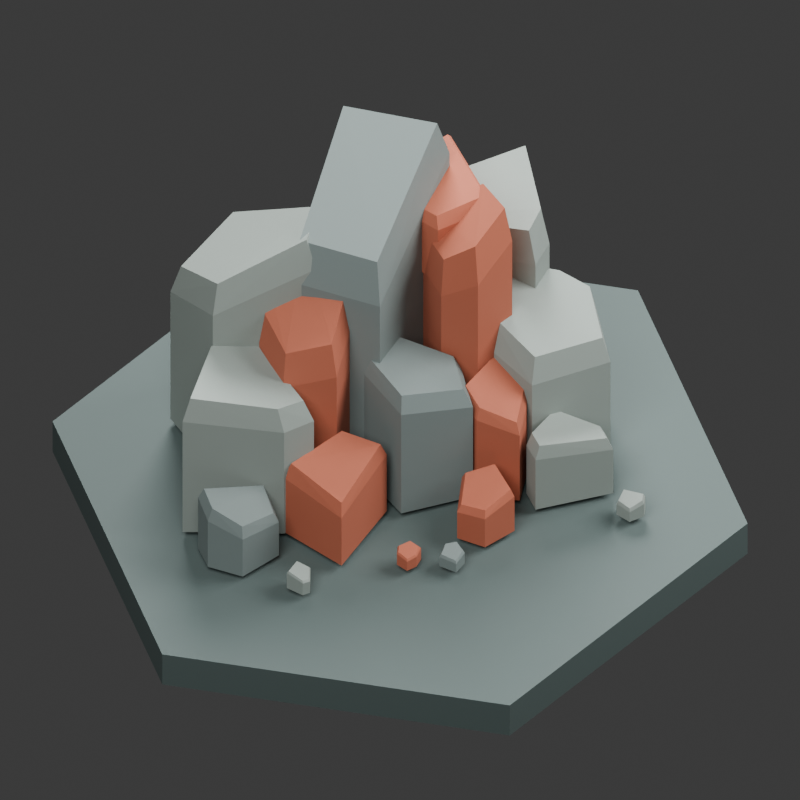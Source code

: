 # Source: iron_deposit.blend  (saved by Blender 5.0.119; exported with 4.5.12 LTS)
import bpy
from mathutils import Matrix  # noqa: F401  (used for matrix-valued properties, if any)

bpy.ops.wm.read_factory_settings(use_empty=True)
scene = bpy.context.scene
scene.name = 'Scene'

# ---- collections
col_collection = bpy.data.collections.new('Collection'); scene.collection.children.link(col_collection)

# ---- materials (node trees are filled in below, after node groups)
mat_weathered_stone = bpy.data.materials.new('Weathered stone')
mat_weathered_stone.diffuse_color = (0.1673, 0.2083, 0.2015, 1.0)
mat_stone = bpy.data.materials.new('Stone')
mat_stone.diffuse_color = (0.2502, 0.2918, 0.2664, 1.0)
mat_iron_ore = bpy.data.materials.new('Iron ore')
mat_iron_ore.diffuse_color = (0.425, 0.1114, 0.05883, 1.0)
mat_preview_ground = bpy.data.materials.new('Preview ground')
mat_preview_ground.diffuse_color = (0.075, 0.105, 0.1, 1.0)

# ---- material node trees
mat_weathered_stone.use_nodes = True; mat_weathered_stone.node_tree.nodes.clear()
_N = mat_weathered_stone.node_tree.nodes; _L = mat_weathered_stone.node_tree.links
n0 = _N.new('ShaderNodeBsdfPrincipled'); n0.name = 'Principled BSDF'; n0.location = (-200, 100)
n0.inputs[0].default_value = (0.1673, 0.2083, 0.2015, 1.0)
n0.inputs[2].default_value = 0.78
n1 = _N.new('ShaderNodeOutputMaterial'); n1.name = 'Material Output'; n1.location = (200, 100)
_L.new(n0.outputs[0], n1.inputs[0])
n1.is_active_output = True
mat_stone.use_nodes = True; mat_stone.node_tree.nodes.clear()
_N = mat_stone.node_tree.nodes; _L = mat_stone.node_tree.links
n0 = _N.new('ShaderNodeBsdfPrincipled'); n0.name = 'Principled BSDF'; n0.location = (-200, 100)
n0.inputs[0].default_value = (0.2502, 0.2918, 0.2664, 1.0)
n0.inputs[2].default_value = 0.78
n1 = _N.new('ShaderNodeOutputMaterial'); n1.name = 'Material Output'; n1.location = (200, 100)
_L.new(n0.outputs[0], n1.inputs[0])
n1.is_active_output = True
mat_iron_ore.use_nodes = True; mat_iron_ore.node_tree.nodes.clear()
_N = mat_iron_ore.node_tree.nodes; _L = mat_iron_ore.node_tree.links
n0 = _N.new('ShaderNodeBsdfPrincipled'); n0.name = 'Principled BSDF'; n0.location = (-200, 100)
n0.inputs[0].default_value = (0.425, 0.1114, 0.05883, 1.0)
n0.inputs[2].default_value = 0.78
n1 = _N.new('ShaderNodeOutputMaterial'); n1.name = 'Material Output'; n1.location = (200, 100)
_L.new(n0.outputs[0], n1.inputs[0])
n1.is_active_output = True
mat_preview_ground.use_nodes = True; mat_preview_ground.node_tree.nodes.clear()
_N = mat_preview_ground.node_tree.nodes; _L = mat_preview_ground.node_tree.links
n0 = _N.new('ShaderNodeBsdfPrincipled'); n0.name = 'Principled BSDF'; n0.location = (-200, 100)
n0.inputs[0].default_value = (0.075, 0.105, 0.1, 1.0)
n0.inputs[2].default_value = 0.78
n1 = _N.new('ShaderNodeOutputMaterial'); n1.name = 'Material Output'; n1.location = (200, 100)
_L.new(n0.outputs[0], n1.inputs[0])
n1.is_active_output = True

# ---- world
world_world = bpy.data.worlds.new('World'); scene.world = world_world
world_world.use_nodes = True; world_world.node_tree.nodes.clear()
_N = world_world.node_tree.nodes; _L = world_world.node_tree.links
n0 = _N.new('ShaderNodeOutputWorld'); n0.name = 'World Output'; n0.location = (200, 100)
n1 = _N.new('ShaderNodeBackground'); n1.name = 'Background'; n1.location = (-200, 100)
n1.inputs[0].default_value = (0.05088, 0.05088, 0.05088, 1.0)
_L.new(n1.outputs[0], n0.inputs[0])
n0.is_active_output = True
world_world.color = (0.25, 0.25, 0.25)
world_world.sun_shadow_jitter_overblur = 0.0

# ---- cameras
cam_camera_001 = bpy.data.cameras.new('Camera.001')
cam_camera_001.type = 'ORTHO'
cam_camera_001.ortho_scale = 2.6

# ---- lights
light_area = bpy.data.lights.new('Area', 'AREA')
light_area.energy = 650.0
light_area.shape = 'DISK'
light_area.size = 5.0
light_area.size_y = 1.0
light_area_001 = bpy.data.lights.new('Area.001', 'AREA')
light_area_001.energy = 400.0
light_area_001.shape = 'DISK'
light_area_001.size = 4.0
light_area_001.size_y = 1.0
light_area_002 = bpy.data.lights.new('Area.002', 'AREA')
light_area_002.energy = 700.0
light_area_002.shape = 'DISK'
light_area_002.size = 3.0
light_area_002.size_y = 1.0

# ---- meshes
me_central_column_mesh = bpy.data.meshes.new('Central column mesh')
me_central_column_mesh.from_pydata([(0.3344, 0.09067, 0.0), (0.0227, 0.279, 0.0), (-0.282, -0.126, 0.0), (-0.03376, -0.3098, 0.0), (0.3344, 0.09067, 0.9917), (0.0227, 0.279, 0.9933), (-0.282, -0.126, 0.7913), (-0.03376, -0.3098, 0.7715), (0.2876, 0.07797, 1.15), (0.01953, 0.2399, 1.16), (-0.2425, -0.1084, 0.9485), (-0.02904, -0.2664, 0.9319), (-0.09897, -0.2002, 0.0), (-0.01824, -0.4863, 0.0), (0.2283, -0.482, 0.0), (0.2491, -0.2928, 0.0), (0.01405, -0.1286, 0.0), (-0.09897, -0.2002, 0.4576), (-0.01824, -0.4863, 0.4411), (0.2283, -0.482, 0.4001), (0.2491, -0.2928, 0.3999), (0.01405, -0.1286, 0.4404), (-0.07867, -0.2173, 0.5316), (-0.009242, -0.4633, 0.505), (0.2028, -0.4596, 0.4686), (0.2207, -0.2969, 0.4636), (0.01852, -0.1557, 0.5127), (-0.4572, -0.5515, 0.0), (-0.4579, -0.4269, 0.0), (-0.6972, -0.4394, 0.0), (-0.6937, -0.5314, 0.0), (-0.6005, -0.6107, 0.0), (-0.4572, -0.5515, 0.1481), (-0.4579, -0.4269, 0.1741), (-0.6972, -0.4394, 0.2284), (-0.6937, -0.5314, 0.2043), (-0.6005, -0.6107, 0.1655), (-0.4737, -0.5451, 0.1885), (-0.4743, -0.438, 0.2164), (-0.6801, -0.4488, 0.2712), (-0.6771, -0.5279, 0.2537), (-0.5969, -0.5961, 0.2105), (0.0229, -0.7608, 0.0), (0.06554, -0.806, 0.0), (0.1053, -0.7742, 0.0), (0.09378, -0.7298, 0.0), (0.05236, -0.7243, 0.0), (0.0229, -0.7608, 0.04149), (0.06554, -0.806, 0.03757), (0.1053, -0.7742, 0.0478), (0.09378, -0.7298, 0.05463), (0.05236, -0.7243, 0.05262), (0.02935, -0.7605, 0.05216), (0.06603, -0.7994, 0.04719), (0.1003, -0.772, 0.05709), (0.09031, -0.7339, 0.06575), (0.05469, -0.7292, 0.06279)], [], [(11, 8, 9, 10), (8, 7, 4), (6, 5, 1, 2), (1, 0, 3, 2), (11, 10, 6, 7), (6, 9, 5), (6, 10, 9), (11, 7, 8), (5, 4, 0, 1), (9, 8, 4, 5), (0, 4, 7, 3), (3, 7, 6, 2), (15, 14, 13, 12, 16), (15, 16, 21, 20), (24, 23, 18, 19), (18, 13, 14, 19), (12, 13, 18, 17), (23, 22, 18), (22, 17, 18), (16, 12, 17, 21), (22, 21, 17), (20, 24, 19), (24, 22, 23), (26, 21, 22), (24, 26, 22), (26, 20, 21), (26, 25, 20), (25, 24, 20), (25, 26, 24), (19, 14, 15, 20), (33, 38, 32), (38, 37, 32), (37, 41, 32), (41, 36, 32), (28, 27, 31, 30, 29), (35, 34, 29, 30), (27, 32, 36, 31), (34, 39, 33), (39, 38, 33), (39, 40, 38), (40, 37, 38), (40, 41, 37), (40, 36, 41), (40, 35, 36), (34, 33, 28, 29), (35, 40, 34), (40, 39, 34), (33, 32, 27, 28), (31, 36, 35, 30), (56, 55, 51), (55, 50, 51), (45, 50, 49, 44), (53, 55, 56, 52), (47, 56, 51), (47, 52, 56), (53, 54, 55), (54, 49, 55), (49, 50, 55), (47, 51, 46, 42), (46, 51, 50, 45), (42, 46, 45, 44, 43), (48, 52, 47), (48, 53, 52), (48, 54, 53), (48, 49, 54), (48, 47, 42, 43), (44, 49, 48, 43)])
me_central_column_mesh.materials.append(mat_weathered_stone)
me_central_column_mesh.update()
me_left_column_mesh = bpy.data.meshes.new('Left column mesh')
me_left_column_mesh.from_pydata([(-0.2258, 0.1018, 0.0), (-0.168, -0.1675, 0.0), (0.1655, -0.2274, 0.0), (0.2691, -0.06816, 0.0), (0.03548, 0.2682, 0.0), (-0.2258, 0.1018, 0.5689), (-0.168, -0.1675, 0.687), (0.1655, -0.2274, 0.8527), (0.2691, -0.06816, 0.8347), (0.03548, 0.2682, 0.6271), (-0.1942, 0.08752, 0.6867), (-0.1445, -0.1441, 0.8031), (0.1424, -0.1956, 0.963), (0.2315, -0.05862, 0.9628), (0.03052, 0.2306, 0.7347), (0.9124, -0.2355, 0.0), (0.9854, -0.1573, 0.0), (1.031, 0.1753, 0.0), (0.6376, 0.1972, 0.0), (0.564, 0.03741, 0.0), (0.9124, -0.2355, 0.6602), (0.9854, -0.1573, 0.6644), (1.031, 0.1753, 0.6803), (0.6376, 0.1972, 0.6089), (0.564, 0.03741, 0.5949), (0.9006, -0.2026, 0.7879), (0.9634, -0.1353, 0.8079), (1.003, 0.1508, 0.8197), (0.6642, 0.1696, 0.7397), (0.6009, 0.03217, 0.7282), (0.07126, -0.4947, 0.0), (-0.0003377, -0.1458, 0.0), (-0.1783, -0.1377, 0.0), (-0.3533, -0.419, 0.0), (-0.04164, -0.5283, 0.0), (0.07126, -0.4947, 0.4414), (-0.0003377, -0.1458, 0.4444), (-0.1783, -0.1377, 0.4713), (-0.3533, -0.419, 0.4934), (-0.04164, -0.5283, 0.4514), (0.04197, -0.4738, 0.5228), (-0.01961, -0.1737, 0.5303), (-0.1727, -0.1667, 0.5534), (-0.3231, -0.4086, 0.5805), (-0.05513, -0.5026, 0.5389), (0.8735, -0.09939, 0.0), (0.695, -0.3136, 0.0), (0.809, -0.5176, 0.0), (1.096, -0.4583, 0.0), (1.119, -0.2301, 0.0), (1.026, -0.148, 0.0), (0.8735, -0.09939, 0.4702), (0.695, -0.3136, 0.4576), (0.809, -0.5176, 0.4044), (1.096, -0.4583, 0.3721), (1.119, -0.2301, 0.4123), (1.026, -0.148, 0.4395), (0.8832, -0.1306, 0.5839), (0.7297, -0.3147, 0.5718), (0.8278, -0.4902, 0.5019), (1.075, -0.4392, 0.4704), (1.095, -0.2429, 0.5166), (1.015, -0.1724, 0.5486), (0.8987, -0.4611, 0.0), (0.7656, -0.5909, 0.0), (0.7703, -0.6732, 0.0), (1.035, -0.6765, 0.0), (1.036, -0.5965, 0.0), (0.8987, -0.4611, 0.1904), (0.7656, -0.5909, 0.2166), (0.7703, -0.6732, 0.222), (1.035, -0.6765, 0.1944), (1.036, -0.5965, 0.187), (0.8984, -0.4802, 0.237), (0.784, -0.5919, 0.2664), (0.788, -0.6626, 0.272), (1.016, -0.6655, 0.2418), (1.016, -0.5967, 0.233), (-0.02932, -0.7664, 0.0), (-0.06664, -0.7341, 0.0), (-0.1125, -0.775, 0.0), (-0.07392, -0.8241, 0.0), (-0.04794, -0.8196, 0.0), (-0.02932, -0.7664, 0.05735), (-0.06664, -0.7341, 0.06883), (-0.1125, -0.775, 0.06755), (-0.07392, -0.8241, 0.05285), (-0.04794, -0.8196, 0.05065), (-0.03488, -0.7686, 0.06558), (-0.06697, -0.7408, 0.0769), (-0.1064, -0.776, 0.07499), (-0.07323, -0.8182, 0.06095), (-0.05089, -0.8143, 0.05791), (1.043, -0.8226, 0.0), (1.096, -0.8119, 0.0), (1.108, -0.7883, 0.0), (1.046, -0.7417, 0.0), (1.014, -0.7754, 0.0), (1.043, -0.8226, 0.04299), (1.096, -0.8119, 0.05505), (1.108, -0.7883, 0.06377), (1.046, -0.7417, 0.06241), (1.014, -0.7754, 0.04817), (1.045, -0.8169, 0.05519), (1.091, -0.8077, 0.06907), (1.101, -0.7874, 0.07702), (1.048, -0.7474, 0.07638), (1.02, -0.7763, 0.06122)], [], [(1, 2, 7, 6), (0, 1, 6, 5), (8, 3, 4, 9), (4, 3, 2, 1, 0), (7, 2, 3, 8), (10, 14, 9, 5), (8, 13, 7), (13, 12, 7), (12, 6, 7), (12, 11, 6), (11, 5, 6), (9, 13, 8), (9, 14, 13), (14, 10, 13), (10, 11, 13), (11, 12, 13), (11, 10, 5), (4, 0, 5, 9), (24, 20, 25, 29), (23, 22, 17, 18), (18, 17, 16, 15, 19), (23, 27, 22), (23, 28, 27), (28, 29, 27), (29, 26, 27), (25, 20, 26), (20, 21, 26), (29, 25, 26), (17, 22, 21, 16), (29, 28, 23, 24), (16, 21, 20, 15), (26, 21, 22, 27), (24, 23, 18, 19), (15, 20, 24, 19), (42, 41, 36, 37), (36, 41, 35), (41, 40, 35), (40, 44, 35), (44, 39, 35), (32, 31, 30, 34, 33), (30, 35, 39, 34), (36, 35, 30, 31), (38, 37, 32, 33), (43, 38, 39, 44), (44, 40, 41, 42, 43), (38, 43, 37), (43, 42, 37), (34, 39, 38, 33), (37, 36, 31, 32), (48, 54, 53, 47), (56, 62, 55), (62, 61, 55), (61, 54, 55), (61, 60, 54), (47, 53, 52, 46), (58, 61, 62, 57), (50, 49, 48, 47, 46, 45), (51, 57, 56), (57, 62, 56), (56, 55, 49, 50), (52, 58, 57, 51), (58, 60, 61), (58, 59, 60), (58, 53, 59), (58, 52, 53), (49, 55, 54, 48), (51, 56, 50, 45), (59, 53, 54, 60), (52, 51, 45, 46), (66, 71, 70, 65), (75, 74, 69, 70), (77, 76, 72), (76, 71, 72), (73, 77, 72, 68), (63, 67, 66, 65, 64), (67, 72, 71, 66), (69, 74, 68), (74, 73, 68), (74, 76, 73), (76, 77, 73), (74, 75, 76), (75, 71, 76), (75, 70, 71), (69, 68, 63, 64), (68, 72, 67, 63), (70, 69, 64, 65), (78, 79, 84, 83), (92, 88, 89, 91), (81, 80, 79, 78, 82), (79, 80, 85, 84), (89, 84, 85), (86, 90, 85), (90, 89, 85), (85, 80, 81, 86), (83, 84, 89), (90, 91, 89), (88, 83, 89), (87, 91, 86), (91, 90, 86), (86, 81, 82, 87), (88, 87, 83), (87, 92, 91), (92, 87, 88), (82, 78, 83, 87), (103, 104, 106, 107), (102, 106, 101), (95, 100, 99, 94), (102, 101, 96, 97), (97, 96, 95, 94, 93), (98, 107, 102), (107, 106, 102), (96, 101, 100, 95), (104, 105, 106), (105, 100, 101, 106), (105, 99, 100), (103, 107, 98), (98, 102, 97, 93), (99, 104, 98), (104, 103, 98), (99, 105, 104), (99, 98, 93, 94)])
me_left_column_mesh.materials.append(mat_stone)
me_left_column_mesh.update()
me_ore_vein_mesh = bpy.data.meshes.new('Ore vein mesh')
me_ore_vein_mesh.from_pydata([(-0.05531, 0.232, 0.0), (-0.1036, 0.1305, 0.0), (-0.1053, -0.1393, 0.0), (-0.006779, -0.2226, 0.0), (0.1351, -0.1455, 0.0), (0.122, 0.07713, 0.0), (-0.05531, 0.232, 0.6473), (-0.1036, 0.1305, 0.635), (-0.1053, -0.1393, 0.7009), (-0.006779, -0.2226, 0.7949), (0.1351, -0.1455, 0.8874), (0.122, 0.07713, 0.8145), (-0.04757, 0.1995, 0.7889), (-0.0891, 0.1123, 0.7739), (-0.09053, -0.1198, 0.8445), (-0.00583, -0.1914, 0.9435), (0.1162, -0.1252, 1.021), (0.1049, 0.06633, 0.9595), (-0.502, -0.2609, 0.0), (-0.4035, -0.114, 0.0), (-0.4817, 0.1423, 0.0), (-0.6347, 0.1366, 0.0), (-0.6865, -0.01376, 0.0), (-0.6649, -0.1991, 0.0), (-0.502, -0.2609, 0.5637), (-0.4035, -0.114, 0.6395), (-0.4817, 0.1423, 0.6748), (-0.6347, 0.1366, 0.6088), (-0.6865, -0.01376, 0.5477), (-0.6649, -0.1991, 0.5079), (-0.509, -0.2308, 0.6878), (-0.4243, -0.1044, 0.7679), (-0.4916, 0.116, 0.8197), (-0.6231, 0.111, 0.7441), (-0.6677, -0.01827, 0.6751), (-0.6491, -0.1777, 0.6386), (0.1178, -0.007097, 0.644), (0.092, 0.3687, 0.644), (-0.2375, 0.2866, 0.644), (-0.0768, -0.0177, 0.644), (0.1178, -0.007097, 0.916), (0.092, 0.3687, 0.9026), (-0.2375, 0.2866, 0.8392), (-0.0768, -0.0177, 0.8782), (0.09489, 0.01966, 0.9521), (0.07268, 0.3428, 0.9395), (-0.2107, 0.2723, 0.8786), (-0.07249, 0.01054, 0.9174), (-0.08662, -0.2838, 0.0), (-0.05918, -0.3702, 0.0), (0.06768, -0.4326, 0.0), (0.1411, -0.2971, 0.0), (0.07989, -0.1496, 0.0), (-0.08662, -0.2838, 0.3756), (-0.05918, -0.3702, 0.3402), (0.06768, -0.4326, 0.2895), (0.1411, -0.2971, 0.3214), (0.07989, -0.1496, 0.3832), (-0.06966, -0.2859, 0.4235), (-0.04607, -0.3603, 0.3847), (0.06304, -0.4139, 0.3349), (0.1262, -0.2974, 0.3634), (0.07353, -0.1705, 0.4226), (-0.5779, -0.5458, 0.0), (-0.3577, -0.3447, 0.0), (-0.4784, -0.2455, 0.0), (-0.7086, -0.3331, 0.0), (-0.5779, -0.5458, 0.2112), (-0.3577, -0.3447, 0.2522), (-0.4784, -0.2455, 0.2684), (-0.7086, -0.3331, 0.2435), (-0.571, -0.5242, 0.2606), (-0.3817, -0.3511, 0.3109), (-0.4855, -0.2658, 0.3243), (-0.6834, -0.3412, 0.3043), (-0.1077, -0.6072, 0.0), (0.007671, -0.5628, 0.0), (-0.01061, -0.4244, 0.0), (-0.1223, -0.4101, 0.0), (-0.1805, -0.5382, 0.0), (-0.1077, -0.6072, 0.1251), (0.007671, -0.5628, 0.1536), (-0.01061, -0.4244, 0.1641), (-0.1223, -0.4101, 0.1405), (-0.1805, -0.5382, 0.1166), (-0.1023, -0.593, 0.1512), (-0.003063, -0.5549, 0.1825), (-0.01879, -0.4358, 0.1925), (-0.1148, -0.4236, 0.1699), (-0.1649, -0.5337, 0.1425), (-0.3473, -0.6249, 0.0), (-0.3226, -0.5969, 0.0), (-0.348, -0.5629, 0.0), (-0.395, -0.5719, 0.0), (-0.4053, -0.5968, 0.0), (-0.3829, -0.6348, 0.0), (-0.3473, -0.6249, 0.04373), (-0.3226, -0.5969, 0.05071), (-0.348, -0.5629, 0.057), (-0.395, -0.5719, 0.05414), (-0.4053, -0.5968, 0.04842), (-0.3829, -0.6348, 0.04066), (-0.3502, -0.6211, 0.05129), (-0.329, -0.597, 0.05851), (-0.3508, -0.5678, 0.06461), (-0.3912, -0.5755, 0.06161), (-0.4001, -0.5969, 0.05563), (-0.3808, -0.6297, 0.04826)], [], [(1, 2, 8, 7), (11, 17, 16, 10), (10, 4, 5, 11), (0, 5, 4, 3, 2, 1), (9, 3, 4, 10), (12, 6, 7, 13), (15, 8, 9), (15, 14, 8), (2, 3, 9, 8), (0, 1, 7, 6), (16, 15, 9, 10), (16, 17, 15), (17, 12, 15), (12, 14, 15), (14, 13, 7, 8), (12, 13, 14), (6, 17, 11), (6, 12, 17), (11, 5, 0, 6), (21, 20, 19, 18, 23, 22), (21, 22, 28, 27), (23, 18, 24, 29), (30, 35, 29, 24), (24, 18, 19, 25), (22, 23, 29, 28), (25, 31, 24), (31, 30, 24), (34, 28, 29, 35), (26, 20, 21, 27), (26, 32, 25), (32, 31, 25), (32, 30, 31), (32, 35, 30), (32, 33, 35), (33, 34, 35), (33, 28, 34), (33, 27, 28), (27, 32, 26), (27, 33, 32), (25, 19, 20, 26), (39, 38, 37, 36), (43, 39, 36, 40), (37, 38, 42, 41), (43, 47, 42), (47, 46, 42), (46, 45, 42), (45, 41, 42), (45, 46, 47, 44), (36, 37, 41, 40), (40, 44, 43), (44, 47, 43), (44, 40, 41, 45), (42, 38, 39, 43), (61, 60, 55, 56), (55, 50, 51, 56), (56, 51, 52, 57), (48, 49, 54, 53), (49, 50, 55, 54), (60, 59, 55), (59, 54, 55), (51, 50, 49, 48, 52), (57, 62, 56), (62, 61, 56), (62, 58, 61), (58, 60, 61), (58, 59, 60), (58, 54, 59), (58, 53, 54), (53, 58, 57), (58, 62, 57), (57, 52, 48, 53), (72, 68, 69, 73), (70, 66, 63, 67), (65, 66, 70, 69), (63, 66, 65, 64), (67, 74, 70), (67, 63, 64, 68), (71, 74, 67), (68, 72, 67), (72, 71, 67), (71, 72, 74), (72, 73, 74), (73, 69, 70, 74), (64, 65, 69, 68), (82, 83, 87), (83, 88, 87), (88, 86, 87), (77, 82, 81, 76), (83, 82, 77, 78), (84, 88, 83), (84, 89, 88), (81, 82, 87, 86), (85, 80, 86), (80, 81, 86), (84, 83, 78, 79), (79, 78, 77, 76, 75), (80, 84, 79, 75), (89, 85, 86, 88), (80, 85, 84), (85, 89, 84), (76, 81, 80, 75), (94, 93, 92, 91, 90, 95), (99, 104, 98), (104, 97, 98), (107, 103, 105, 106), (99, 98, 92, 93), (91, 97, 96, 90), (92, 98, 97, 91), (100, 105, 99), (105, 104, 99), (103, 97, 104), (105, 103, 104), (103, 96, 97), (100, 99, 93, 94), (101, 106, 100), (106, 105, 100), (107, 102, 103), (102, 96, 103), (102, 101, 96), (101, 100, 94, 95), (102, 107, 101), (107, 106, 101), (90, 96, 101, 95)])
me_ore_vein_mesh.materials.append(mat_iron_ore)
me_ore_vein_mesh.update()
me_cylinder = bpy.data.meshes.new('Cylinder')
me_cylinder.from_pydata([(0.0, 1.155, -0.0675), (0.0, 1.155, 0.0675), (1.0, 0.5774, -0.0675), (1.0, 0.5774, 0.0675), (1.0, -0.5774, -0.0675), (1.0, -0.5774, 0.0675), (0.0, -1.155, -0.0675), (0.0, -1.155, 0.0675), (-1.0, -0.5774, -0.0675), (-1.0, -0.5774, 0.0675), (-1.0, 0.5774, -0.0675), (-1.0, 0.5774, 0.0675)], [], [(0, 1, 3, 2), (2, 3, 5, 4), (4, 5, 7, 6), (6, 7, 9, 8), (3, 1, 11, 9, 7, 5), (8, 9, 11, 10), (10, 11, 1, 0), (0, 2, 4, 6, 8, 10)])
_uv = me_cylinder.uv_layers.new(name='UVMap')
_uv.uv.foreach_set('vector', [1.0, 0.5, 1.0, 1.0, 0.8333, 1.0, 0.8333, 0.5, 0.8333, 0.5, 0.8333, 1.0, 0.6667, 1.0, 0.6667, 0.5, 0.6667, 0.5, 0.6667, 1.0, 0.5, 1.0, 0.5, 0.5, 0.5, 0.5, 0.5, 1.0, 0.3333, 1.0, 0.3333, 0.5, 0.4578, 0.37, 0.25, 0.49, 0.04215, 0.37, 0.04215, 0.13, 0.25, 0.01, 0.4578, 0.13, 0.3333, 0.5, 0.3333, 1.0, 0.1667, 1.0, 0.1667, 0.5, 0.1667, 0.5, 0.1667, 1.0, -8.941e-08, 1.0, -8.941e-08, 0.5, 0.75, 0.49, 0.9578, 0.37, 0.9578, 0.13, 0.75, 0.01, 0.5422, 0.13, 0.5422, 0.37])
me_cylinder.materials.append(mat_preview_ground)
me_cylinder.update()

# ---- objects
ob_iron_deposit_weathered_stone = bpy.data.objects.new('Iron deposit Weathered stone', me_central_column_mesh)
ob_iron_deposit_stone = bpy.data.objects.new('Iron deposit Stone', me_left_column_mesh)
ob_iron_deposit_iron_ore = bpy.data.objects.new('Iron deposit Iron ore', me_ore_vein_mesh)
ob_footprint = bpy.data.objects.new('Footprint', None)
ob_preview_hex_plinth = bpy.data.objects.new('Preview hex plinth', me_cylinder)
ob_camera = bpy.data.objects.new('Camera', cam_camera_001)
ob_key = bpy.data.objects.new('Key', light_area)
ob_fill = bpy.data.objects.new('Fill', light_area_001)
ob_rim = bpy.data.objects.new('Rim', light_area_002)

# ---- transforms, parenting, visibility, modifiers, constraints
ob_iron_deposit_weathered_stone.location = (-0.046, 0.276, 0.0)
ob_iron_deposit_stone.location = (-0.414, 0.345, 0.0)
ob_iron_deposit_iron_ore.location = (0.253, 0.161, 0.0)
ob_footprint.location = (-0.03096, 0.0416, 0.58)
ob_footprint.scale = (0.7363, 0.5716, 0.58)
ob_footprint.empty_display_type = 'CUBE'
ob_preview_hex_plinth.location = (0.0, 0.0, -0.0925)
ob_camera.location = (-1.85, -5.7, 6.0)
ob_camera.rotation_euler = (0.8104, 1.702e-08, -0.3138)
ob_key.location = (-3.0, -4.0, 7.0)
ob_key.rotation_euler = (0.6787, 3.477e-08, -0.6435)
ob_fill.location = (4.0, -1.0, 4.0)
ob_fill.rotation_euler = (0.9108, 5.903e-08, 1.326)
ob_rim.location = (1.0, 4.0, 5.0)
ob_rim.rotation_euler = (0.7762, -2.938e-08, 2.897)

# ---- collection membership
col_collection.objects.link(ob_iron_deposit_weathered_stone)
col_collection.objects.link(ob_iron_deposit_stone)
col_collection.objects.link(ob_iron_deposit_iron_ore)
col_collection.objects.link(ob_footprint)
col_collection.objects.link(ob_preview_hex_plinth)
col_collection.objects.link(ob_camera)
col_collection.objects.link(ob_key)
col_collection.objects.link(ob_fill)
col_collection.objects.link(ob_rim)

# ---- scene / render settings (as saved in the file)
scene.camera = ob_camera
scene.frame_start = 1; scene.frame_end = 250; scene.frame_set(1)
scene.render.engine = 'CYCLES'
scene.render.resolution_x = 1000
scene.render.resolution_y = 1000
scene.render.bake_bias = 0.0
scene.render.bake_samples = 0
scene.cycles.samples = 40
scene.cycles.sampling_pattern = 'TABULATED_SOBOL'
scene.eevee.use_volume_custom_range = False
bpy.context.view_layer.update()
